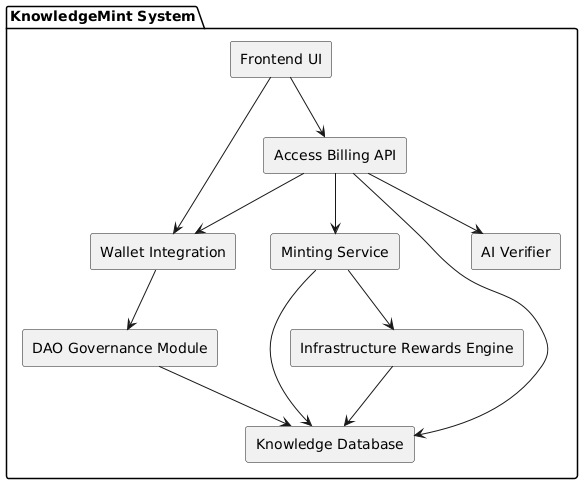

The diagram above was rendered by PlantUML. Its source (embedded in the PNG):
@startuml
skinparam componentStyle rectangle

package "KnowledgeMint System" {
  [Frontend UI]
  [Wallet Integration]
  [Access Billing API]
  [Minting Service]
  [Knowledge Database]
  [AI Verifier]
  [DAO Governance Module]
  [Infrastructure Rewards Engine]
}

[Frontend UI] --> [Wallet Integration]
[Frontend UI] --> [Access Billing API]
[Access Billing API] --> [Wallet Integration]
[Access Billing API] --> [Knowledge Database]
[Access Billing API] --> [AI Verifier]
[Access Billing API] --> [Minting Service]
[Minting Service] --> [Knowledge Database]
[Minting Service] --> [Infrastructure Rewards Engine]
[Wallet Integration] --> [DAO Governance Module]
[DAO Governance Module] --> [Knowledge Database]
[Infrastructure Rewards Engine] --> [Knowledge Database]
@enduml